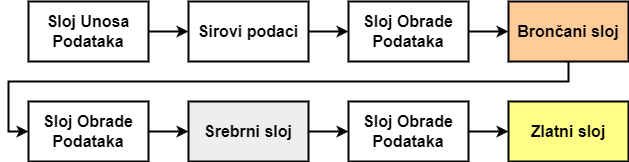

The diagram above was exported from draw.io. Its source (the exported page's mxGraphModel, read from the mxfile embedded in the PNG):
<mxGraphModel dx="2058" dy="1180" grid="1" gridSize="10" guides="1" tooltips="1" connect="1" arrows="1" fold="1" page="1" pageScale="1" pageWidth="827" pageHeight="1169" math="0" shadow="0">
  <root>
    <mxCell id="0" />
    <mxCell id="1" parent="0" />
    <mxCell id="EPxH7OCtS1ZbczJpQmrx-3" style="edgeStyle=orthogonalEdgeStyle;rounded=0;orthogonalLoop=1;jettySize=auto;html=1;entryX=0;entryY=0.5;entryDx=0;entryDy=0;strokeWidth=2;strokeColor=#000000;" parent="1" source="EPxH7OCtS1ZbczJpQmrx-1" target="EPxH7OCtS1ZbczJpQmrx-2" edge="1">
      <mxGeometry relative="1" as="geometry" />
    </mxCell>
    <mxCell id="EPxH7OCtS1ZbczJpQmrx-1" value="Sloj Unosa Podataka" style="rounded=0;whiteSpace=wrap;html=1;fontSize=16;fontStyle=1;strokeWidth=2;strokeColor=#000000;" parent="1" vertex="1">
      <mxGeometry x="80" y="360" width="120" height="60" as="geometry" />
    </mxCell>
    <mxCell id="EPxH7OCtS1ZbczJpQmrx-5" style="edgeStyle=orthogonalEdgeStyle;rounded=0;orthogonalLoop=1;jettySize=auto;html=1;strokeWidth=2;strokeColor=#000000;" parent="1" source="EPxH7OCtS1ZbczJpQmrx-2" target="EPxH7OCtS1ZbczJpQmrx-4" edge="1">
      <mxGeometry relative="1" as="geometry" />
    </mxCell>
    <mxCell id="EPxH7OCtS1ZbczJpQmrx-2" value="Sirovi podaci" style="rounded=0;whiteSpace=wrap;html=1;fontSize=16;fontStyle=1;strokeWidth=2;strokeColor=#000000;" parent="1" vertex="1">
      <mxGeometry x="240" y="360" width="120" height="60" as="geometry" />
    </mxCell>
    <mxCell id="EPxH7OCtS1ZbczJpQmrx-7" style="edgeStyle=orthogonalEdgeStyle;rounded=0;orthogonalLoop=1;jettySize=auto;html=1;entryX=0;entryY=0.5;entryDx=0;entryDy=0;strokeWidth=2;strokeColor=#000000;" parent="1" source="EPxH7OCtS1ZbczJpQmrx-4" target="EPxH7OCtS1ZbczJpQmrx-6" edge="1">
      <mxGeometry relative="1" as="geometry" />
    </mxCell>
    <mxCell id="EPxH7OCtS1ZbczJpQmrx-4" value="Sloj Obrade Podataka" style="rounded=0;whiteSpace=wrap;html=1;fontSize=16;fontStyle=1;strokeWidth=2;strokeColor=#000000;" parent="1" vertex="1">
      <mxGeometry x="400" y="360" width="120" height="60" as="geometry" />
    </mxCell>
    <mxCell id="EPxH7OCtS1ZbczJpQmrx-9" style="edgeStyle=orthogonalEdgeStyle;rounded=0;orthogonalLoop=1;jettySize=auto;html=1;entryX=0;entryY=0.5;entryDx=0;entryDy=0;strokeWidth=2;strokeColor=#000000;" parent="1" source="EPxH7OCtS1ZbczJpQmrx-6" target="EPxH7OCtS1ZbczJpQmrx-8" edge="1">
      <mxGeometry relative="1" as="geometry">
        <Array as="points">
          <mxPoint x="620" y="440" />
          <mxPoint x="60" y="440" />
          <mxPoint x="60" y="490" />
        </Array>
      </mxGeometry>
    </mxCell>
    <mxCell id="EPxH7OCtS1ZbczJpQmrx-6" value="Brončani sloj" style="rounded=0;whiteSpace=wrap;html=1;fillColor=#FFCC99;strokeColor=#000000;fontSize=16;fontStyle=1;strokeWidth=2;" parent="1" vertex="1">
      <mxGeometry x="560" y="360" width="120" height="60" as="geometry" />
    </mxCell>
    <mxCell id="EPxH7OCtS1ZbczJpQmrx-11" style="edgeStyle=orthogonalEdgeStyle;rounded=0;orthogonalLoop=1;jettySize=auto;html=1;entryX=0;entryY=0.5;entryDx=0;entryDy=0;strokeWidth=2;strokeColor=#000000;" parent="1" source="EPxH7OCtS1ZbczJpQmrx-8" target="EPxH7OCtS1ZbczJpQmrx-10" edge="1">
      <mxGeometry relative="1" as="geometry" />
    </mxCell>
    <mxCell id="EPxH7OCtS1ZbczJpQmrx-8" value="Sloj Obrade Podataka" style="rounded=0;whiteSpace=wrap;html=1;fontSize=16;fontStyle=1;strokeWidth=2;strokeColor=#000000;" parent="1" vertex="1">
      <mxGeometry x="80" y="460" width="120" height="60" as="geometry" />
    </mxCell>
    <mxCell id="EPxH7OCtS1ZbczJpQmrx-13" style="edgeStyle=orthogonalEdgeStyle;rounded=0;orthogonalLoop=1;jettySize=auto;html=1;entryX=0;entryY=0.5;entryDx=0;entryDy=0;strokeWidth=2;strokeColor=#000000;" parent="1" source="EPxH7OCtS1ZbczJpQmrx-10" target="EPxH7OCtS1ZbczJpQmrx-12" edge="1">
      <mxGeometry relative="1" as="geometry" />
    </mxCell>
    <mxCell id="EPxH7OCtS1ZbczJpQmrx-10" value="Srebrni sloj" style="rounded=0;whiteSpace=wrap;html=1;fillColor=#EEEEEE;fontSize=16;fontStyle=1;strokeWidth=2;strokeColor=#000000;" parent="1" vertex="1">
      <mxGeometry x="240" y="460" width="120" height="60" as="geometry" />
    </mxCell>
    <mxCell id="EPxH7OCtS1ZbczJpQmrx-15" style="edgeStyle=orthogonalEdgeStyle;rounded=0;orthogonalLoop=1;jettySize=auto;html=1;entryX=0;entryY=0.5;entryDx=0;entryDy=0;strokeWidth=2;strokeColor=#000000;" parent="1" source="EPxH7OCtS1ZbczJpQmrx-12" target="EPxH7OCtS1ZbczJpQmrx-14" edge="1">
      <mxGeometry relative="1" as="geometry" />
    </mxCell>
    <mxCell id="EPxH7OCtS1ZbczJpQmrx-12" value="Sloj Obrade Podataka" style="rounded=0;whiteSpace=wrap;html=1;fontSize=16;fontStyle=1;strokeWidth=2;strokeColor=#000000;" parent="1" vertex="1">
      <mxGeometry x="400" y="460" width="120" height="60" as="geometry" />
    </mxCell>
    <mxCell id="EPxH7OCtS1ZbczJpQmrx-14" value="Zlatni sloj" style="rounded=0;whiteSpace=wrap;html=1;fillColor=#ffff88;strokeColor=#000000;fontSize=16;fontStyle=1;strokeWidth=2;" parent="1" vertex="1">
      <mxGeometry x="560" y="460" width="120" height="60" as="geometry" />
    </mxCell>
  </root>
</mxGraphModel>